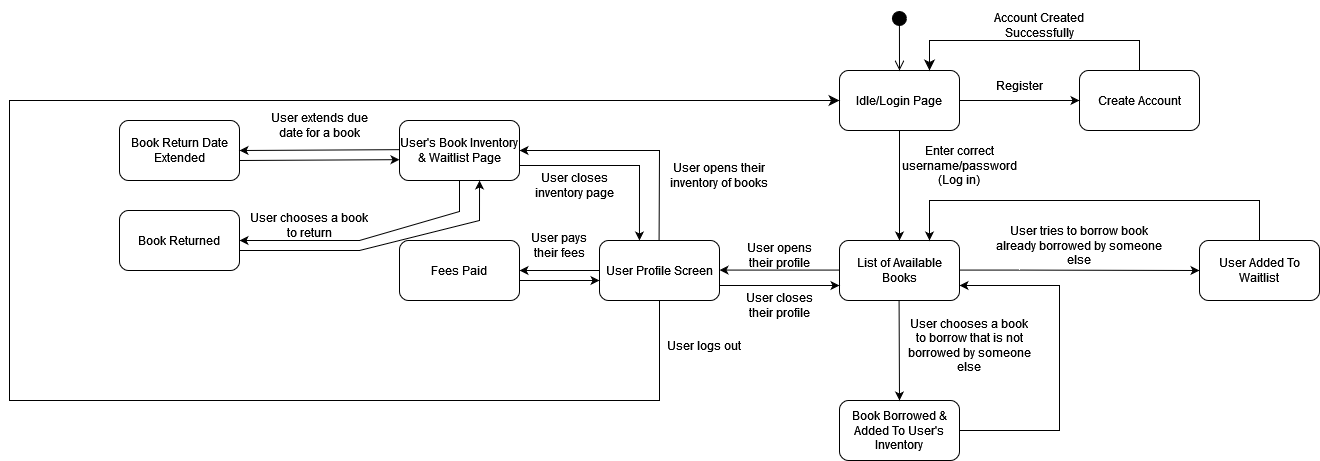

The diagram above was exported from draw.io. Its source (the exported page's mxGraphModel, read from the mxfile embedded in the PNG):
<mxGraphModel dx="2924" dy="1086" grid="1" gridSize="10" guides="1" tooltips="1" connect="1" arrows="1" fold="1" page="1" pageScale="1" pageWidth="850" pageHeight="1100" background="#FFFFFF" math="0" shadow="0">
  <root>
    <mxCell id="0" />
    <mxCell id="1" parent="0" />
    <mxCell id="MUt73n6ajQH4nMCRjm7y-1" value="Idle/Login Page" style="rounded=1;whiteSpace=wrap;html=1;" parent="1" vertex="1">
      <mxGeometry x="360" y="110" width="120" height="60" as="geometry" />
    </mxCell>
    <mxCell id="MUt73n6ajQH4nMCRjm7y-2" value="" style="html=1;verticalAlign=bottom;startArrow=circle;startFill=1;endArrow=open;startSize=6;endSize=8;curved=0;rounded=0;" parent="1" edge="1">
      <mxGeometry x="-0.0012" width="80" relative="1" as="geometry">
        <mxPoint x="419.93" y="50" as="sourcePoint" />
        <mxPoint x="420" y="110" as="targetPoint" />
        <Array as="points">
          <mxPoint x="419.93" y="60" />
        </Array>
        <mxPoint as="offset" />
      </mxGeometry>
    </mxCell>
    <mxCell id="MUt73n6ajQH4nMCRjm7y-3" value="" style="endArrow=classic;html=1;rounded=0;exitX=0.5;exitY=1;exitDx=0;exitDy=0;" parent="1" source="MUt73n6ajQH4nMCRjm7y-1" edge="1">
      <mxGeometry width="50" height="50" relative="1" as="geometry">
        <mxPoint x="395" y="260" as="sourcePoint" />
        <mxPoint x="420" y="280" as="targetPoint" />
      </mxGeometry>
    </mxCell>
    <mxCell id="MUt73n6ajQH4nMCRjm7y-4" value="Book Borrowed &amp;amp; Added To User's Inventory" style="rounded=1;whiteSpace=wrap;html=1;" parent="1" vertex="1">
      <mxGeometry x="360" y="440" width="120" height="60" as="geometry" />
    </mxCell>
    <mxCell id="MUt73n6ajQH4nMCRjm7y-5" value="Create Account" style="rounded=1;whiteSpace=wrap;html=1;" parent="1" vertex="1">
      <mxGeometry x="600" y="110" width="120" height="60" as="geometry" />
    </mxCell>
    <mxCell id="MUt73n6ajQH4nMCRjm7y-8" value="Enter correct username/password (Log in)" style="text;html=1;strokeColor=none;fillColor=none;align=center;verticalAlign=middle;whiteSpace=wrap;rounded=0;" parent="1" vertex="1">
      <mxGeometry x="450" y="180" width="60" height="50" as="geometry" />
    </mxCell>
    <mxCell id="MUt73n6ajQH4nMCRjm7y-9" value="" style="endArrow=classic;html=1;rounded=0;exitX=1;exitY=0.5;exitDx=0;exitDy=0;entryX=0;entryY=0.5;entryDx=0;entryDy=0;" parent="1" source="MUt73n6ajQH4nMCRjm7y-1" target="MUt73n6ajQH4nMCRjm7y-5" edge="1">
      <mxGeometry width="50" height="50" relative="1" as="geometry">
        <mxPoint x="540" y="140" as="sourcePoint" />
        <mxPoint x="560" y="140" as="targetPoint" />
      </mxGeometry>
    </mxCell>
    <mxCell id="MUt73n6ajQH4nMCRjm7y-10" value="Register" style="text;html=1;strokeColor=none;fillColor=none;align=center;verticalAlign=middle;whiteSpace=wrap;rounded=0;" parent="1" vertex="1">
      <mxGeometry x="500" y="100" width="80" height="50" as="geometry" />
    </mxCell>
    <mxCell id="MUt73n6ajQH4nMCRjm7y-16" value="" style="edgeStyle=elbowEdgeStyle;elbow=vertical;endArrow=classic;html=1;curved=0;rounded=0;endSize=8;startSize=8;entryX=0.735;entryY=-0.061;entryDx=0;entryDy=0;entryPerimeter=0;exitX=0.5;exitY=0;exitDx=0;exitDy=0;" parent="1" source="MUt73n6ajQH4nMCRjm7y-5" edge="1">
      <mxGeometry width="50" height="50" relative="1" as="geometry">
        <mxPoint x="541.8" y="103.66" as="sourcePoint" />
        <mxPoint x="449.99999999999983" y="110.00000000000003" as="targetPoint" />
        <Array as="points">
          <mxPoint x="660" y="80" />
        </Array>
      </mxGeometry>
    </mxCell>
    <mxCell id="MUt73n6ajQH4nMCRjm7y-17" value="Account Created Successfully" style="text;html=1;strokeColor=none;fillColor=none;align=center;verticalAlign=middle;whiteSpace=wrap;rounded=0;" parent="1" vertex="1">
      <mxGeometry x="500" y="40" width="120" height="50" as="geometry" />
    </mxCell>
    <mxCell id="MUt73n6ajQH4nMCRjm7y-18" value="" style="endArrow=classic;html=1;rounded=0;exitX=0;exitY=0.5;exitDx=0;exitDy=0;entryX=1;entryY=0.5;entryDx=0;entryDy=0;" parent="1" edge="1">
      <mxGeometry width="50" height="50" relative="1" as="geometry">
        <mxPoint x="360" y="309.58000000000004" as="sourcePoint" />
        <mxPoint x="240" y="309.58000000000004" as="targetPoint" />
        <Array as="points">
          <mxPoint x="300" y="309.58000000000004" />
        </Array>
      </mxGeometry>
    </mxCell>
    <mxCell id="MUt73n6ajQH4nMCRjm7y-20" value="User logs out" style="text;html=1;strokeColor=none;fillColor=none;align=center;verticalAlign=middle;whiteSpace=wrap;rounded=0;" parent="1" vertex="1">
      <mxGeometry x="180" y="360" width="90" height="50" as="geometry" />
    </mxCell>
    <mxCell id="MUt73n6ajQH4nMCRjm7y-22" value="" style="endArrow=classic;html=1;rounded=0;exitX=1;exitY=0.5;exitDx=0;exitDy=0;entryX=1;entryY=0.75;entryDx=0;entryDy=0;" parent="1" source="MUt73n6ajQH4nMCRjm7y-4" target="MUt73n6ajQH4nMCRjm7y-28" edge="1">
      <mxGeometry width="50" height="50" relative="1" as="geometry">
        <mxPoint x="520" y="450" as="sourcePoint" />
        <mxPoint x="620" y="470" as="targetPoint" />
        <Array as="points">
          <mxPoint x="580" y="470" />
          <mxPoint x="580" y="400" />
          <mxPoint x="580" y="360" />
          <mxPoint x="580" y="325" />
        </Array>
      </mxGeometry>
    </mxCell>
    <mxCell id="MUt73n6ajQH4nMCRjm7y-24" value="" style="endArrow=classic;html=1;rounded=0;exitX=0;exitY=0.5;exitDx=0;exitDy=0;" parent="1" source="MUt73n6ajQH4nMCRjm7y-32" edge="1">
      <mxGeometry width="50" height="50" relative="1" as="geometry">
        <mxPoint x="-40" y="309.58000000000004" as="sourcePoint" />
        <mxPoint x="40" y="310" as="targetPoint" />
      </mxGeometry>
    </mxCell>
    <mxCell id="MUt73n6ajQH4nMCRjm7y-25" value="Fees Paid" style="rounded=1;whiteSpace=wrap;html=1;" parent="1" vertex="1">
      <mxGeometry x="-80" y="280" width="120" height="60" as="geometry" />
    </mxCell>
    <mxCell id="MUt73n6ajQH4nMCRjm7y-26" value="User pays their fees" style="text;html=1;strokeColor=none;fillColor=none;align=center;verticalAlign=middle;whiteSpace=wrap;rounded=0;" parent="1" vertex="1">
      <mxGeometry x="40" y="260" width="80" height="50" as="geometry" />
    </mxCell>
    <mxCell id="MUt73n6ajQH4nMCRjm7y-28" value="List of Available Books" style="rounded=1;whiteSpace=wrap;html=1;" parent="1" vertex="1">
      <mxGeometry x="360" y="280" width="120" height="60" as="geometry" />
    </mxCell>
    <mxCell id="MUt73n6ajQH4nMCRjm7y-30" value="User chooses a book to borrow that is not borrowed by someone else" style="text;html=1;strokeColor=none;fillColor=none;align=center;verticalAlign=middle;whiteSpace=wrap;rounded=0;" parent="1" vertex="1">
      <mxGeometry x="425" y="360" width="130" height="50" as="geometry" />
    </mxCell>
    <mxCell id="MUt73n6ajQH4nMCRjm7y-32" value="User Profile Screen" style="rounded=1;whiteSpace=wrap;html=1;" parent="1" vertex="1">
      <mxGeometry x="120" y="280" width="120" height="60" as="geometry" />
    </mxCell>
    <mxCell id="MUt73n6ajQH4nMCRjm7y-33" value="User opens their profile" style="text;html=1;strokeColor=none;fillColor=none;align=center;verticalAlign=middle;whiteSpace=wrap;rounded=0;" parent="1" vertex="1">
      <mxGeometry x="260" y="270" width="80" height="50" as="geometry" />
    </mxCell>
    <mxCell id="MUt73n6ajQH4nMCRjm7y-34" value="" style="endArrow=classic;html=1;rounded=0;exitX=0.5;exitY=1;exitDx=0;exitDy=0;entryX=0.5;entryY=0;entryDx=0;entryDy=0;" parent="1" edge="1">
      <mxGeometry width="50" height="50" relative="1" as="geometry">
        <mxPoint x="419.58" y="340" as="sourcePoint" />
        <mxPoint x="420" y="440" as="targetPoint" />
      </mxGeometry>
    </mxCell>
    <mxCell id="MUt73n6ajQH4nMCRjm7y-36" value="" style="endArrow=classic;html=1;rounded=0;exitX=1;exitY=0.75;exitDx=0;exitDy=0;entryX=0;entryY=0.75;entryDx=0;entryDy=0;" parent="1" source="MUt73n6ajQH4nMCRjm7y-32" target="MUt73n6ajQH4nMCRjm7y-28" edge="1">
      <mxGeometry width="50" height="50" relative="1" as="geometry">
        <mxPoint x="370" y="370.00000000000006" as="sourcePoint" />
        <mxPoint x="250" y="370.00000000000006" as="targetPoint" />
        <Array as="points" />
      </mxGeometry>
    </mxCell>
    <mxCell id="MUt73n6ajQH4nMCRjm7y-37" value="User closes their profile" style="text;html=1;strokeColor=none;fillColor=none;align=center;verticalAlign=middle;whiteSpace=wrap;rounded=0;" parent="1" vertex="1">
      <mxGeometry x="260" y="320" width="80" height="50" as="geometry" />
    </mxCell>
    <mxCell id="MUt73n6ajQH4nMCRjm7y-38" value="" style="edgeStyle=orthogonalEdgeStyle;elbow=vertical;endArrow=classic;html=1;rounded=0;endSize=8;startSize=8;entryX=0;entryY=0.5;entryDx=0;entryDy=0;exitX=0.5;exitY=1;exitDx=0;exitDy=0;" parent="1" source="MUt73n6ajQH4nMCRjm7y-32" target="MUt73n6ajQH4nMCRjm7y-1" edge="1">
      <mxGeometry width="50" height="50" relative="1" as="geometry">
        <mxPoint x="180" y="480" as="sourcePoint" />
        <mxPoint x="200" y="140" as="targetPoint" />
        <Array as="points">
          <mxPoint x="180" y="440" />
          <mxPoint x="-470" y="440" />
          <mxPoint x="-470" y="140" />
        </Array>
      </mxGeometry>
    </mxCell>
    <mxCell id="MUt73n6ajQH4nMCRjm7y-40" value="" style="endArrow=classic;html=1;rounded=0;exitX=0.5;exitY=0;exitDx=0;exitDy=0;entryX=1;entryY=0.5;entryDx=0;entryDy=0;" parent="1" target="MUt73n6ajQH4nMCRjm7y-41" edge="1">
      <mxGeometry width="50" height="50" relative="1" as="geometry">
        <mxPoint x="179.57999999999998" y="280" as="sourcePoint" />
        <mxPoint x="180" y="190" as="targetPoint" />
        <Array as="points">
          <mxPoint x="180" y="190" />
        </Array>
      </mxGeometry>
    </mxCell>
    <mxCell id="MUt73n6ajQH4nMCRjm7y-41" value="User's Book Inventory &amp;amp; Waitlist Page" style="rounded=1;whiteSpace=wrap;html=1;" parent="1" vertex="1">
      <mxGeometry x="-80" y="160" width="120" height="60" as="geometry" />
    </mxCell>
    <mxCell id="MUt73n6ajQH4nMCRjm7y-44" value="" style="endArrow=classic;html=1;rounded=0;exitX=0;exitY=0.5;exitDx=0;exitDy=0;entryX=0;entryY=0.5;entryDx=0;entryDy=0;" parent="1" target="MUt73n6ajQH4nMCRjm7y-45" edge="1">
      <mxGeometry width="50" height="50" relative="1" as="geometry">
        <mxPoint x="480" y="309.58000000000004" as="sourcePoint" />
        <mxPoint x="600" y="309.58000000000004" as="targetPoint" />
        <Array as="points">
          <mxPoint x="540" y="309.58000000000004" />
        </Array>
      </mxGeometry>
    </mxCell>
    <mxCell id="MUt73n6ajQH4nMCRjm7y-45" value="User Added To Waitlist" style="rounded=1;whiteSpace=wrap;html=1;" parent="1" vertex="1">
      <mxGeometry x="720" y="280" width="120" height="60" as="geometry" />
    </mxCell>
    <mxCell id="MUt73n6ajQH4nMCRjm7y-46" value="User tries to borrow book already borrowed by someone else" style="text;html=1;strokeColor=none;fillColor=none;align=center;verticalAlign=middle;whiteSpace=wrap;rounded=0;" parent="1" vertex="1">
      <mxGeometry x="510" y="260" width="180" height="50" as="geometry" />
    </mxCell>
    <mxCell id="MUt73n6ajQH4nMCRjm7y-47" value="Book Return Date Extended" style="rounded=1;whiteSpace=wrap;html=1;" parent="1" vertex="1">
      <mxGeometry x="-360" y="160" width="120" height="60" as="geometry" />
    </mxCell>
    <mxCell id="MUt73n6ajQH4nMCRjm7y-48" value="User opens their inventory of books" style="text;html=1;strokeColor=none;fillColor=none;align=center;verticalAlign=middle;whiteSpace=wrap;rounded=0;" parent="1" vertex="1">
      <mxGeometry x="180" y="190" width="120" height="50" as="geometry" />
    </mxCell>
    <mxCell id="MUt73n6ajQH4nMCRjm7y-49" value="" style="endArrow=classic;html=1;rounded=0;exitX=0;exitY=0.5;exitDx=0;exitDy=0;" parent="1" edge="1">
      <mxGeometry width="50" height="50" relative="1" as="geometry">
        <mxPoint x="-80" y="189.17" as="sourcePoint" />
        <mxPoint x="-240" y="190" as="targetPoint" />
      </mxGeometry>
    </mxCell>
    <mxCell id="MUt73n6ajQH4nMCRjm7y-50" value="User extends due date for a book" style="text;html=1;strokeColor=none;fillColor=none;align=center;verticalAlign=middle;whiteSpace=wrap;rounded=0;" parent="1" vertex="1">
      <mxGeometry x="-220" y="140" width="120" height="50" as="geometry" />
    </mxCell>
    <mxCell id="MUt73n6ajQH4nMCRjm7y-52" value="" style="endArrow=classic;html=1;rounded=0;exitX=0.5;exitY=1;exitDx=0;exitDy=0;" parent="1" source="MUt73n6ajQH4nMCRjm7y-41" edge="1">
      <mxGeometry width="50" height="50" relative="1" as="geometry">
        <mxPoint y="250" as="sourcePoint" />
        <mxPoint x="-240" y="280" as="targetPoint" />
        <Array as="points">
          <mxPoint x="-20" y="251" />
          <mxPoint x="-120" y="280" />
        </Array>
      </mxGeometry>
    </mxCell>
    <mxCell id="MUt73n6ajQH4nMCRjm7y-53" value="Book Returned" style="rounded=1;whiteSpace=wrap;html=1;" parent="1" vertex="1">
      <mxGeometry x="-360" y="250" width="120" height="60" as="geometry" />
    </mxCell>
    <mxCell id="MUt73n6ajQH4nMCRjm7y-54" value="User chooses a book to return" style="text;html=1;strokeColor=none;fillColor=none;align=center;verticalAlign=middle;whiteSpace=wrap;rounded=0;" parent="1" vertex="1">
      <mxGeometry x="-230" y="240" width="120" height="50" as="geometry" />
    </mxCell>
    <mxCell id="MUt73n6ajQH4nMCRjm7y-55" value="" style="endArrow=classic;html=1;rounded=0;exitX=0.5;exitY=0;exitDx=0;exitDy=0;entryX=0.75;entryY=0;entryDx=0;entryDy=0;" parent="1" source="MUt73n6ajQH4nMCRjm7y-45" target="MUt73n6ajQH4nMCRjm7y-28" edge="1">
      <mxGeometry width="50" height="50" relative="1" as="geometry">
        <mxPoint x="730" y="230.00000000000006" as="sourcePoint" />
        <mxPoint x="970" y="230.42000000000002" as="targetPoint" />
        <Array as="points">
          <mxPoint x="780" y="240" />
          <mxPoint x="450" y="240" />
        </Array>
      </mxGeometry>
    </mxCell>
    <mxCell id="MUt73n6ajQH4nMCRjm7y-56" value="" style="endArrow=classic;html=1;rounded=0;exitX=0;exitY=0.5;exitDx=0;exitDy=0;" parent="1" edge="1">
      <mxGeometry width="50" height="50" relative="1" as="geometry">
        <mxPoint x="-240" y="200" as="sourcePoint" />
        <mxPoint x="-80" y="199.17" as="targetPoint" />
      </mxGeometry>
    </mxCell>
    <mxCell id="MUt73n6ajQH4nMCRjm7y-57" value="" style="endArrow=classic;html=1;rounded=0;exitX=0.5;exitY=1;exitDx=0;exitDy=0;entryX=0.667;entryY=1;entryDx=0;entryDy=0;entryPerimeter=0;" parent="1" target="MUt73n6ajQH4nMCRjm7y-41" edge="1">
      <mxGeometry width="50" height="50" relative="1" as="geometry">
        <mxPoint x="-240" y="290" as="sourcePoint" />
        <mxPoint x="-20" y="230" as="targetPoint" />
        <Array as="points">
          <mxPoint x="-120" y="290" />
          <mxPoint y="260" />
        </Array>
      </mxGeometry>
    </mxCell>
    <mxCell id="MUt73n6ajQH4nMCRjm7y-59" value="" style="endArrow=classic;html=1;rounded=0;exitX=1;exitY=0.75;exitDx=0;exitDy=0;entryX=0.333;entryY=0;entryDx=0;entryDy=0;entryPerimeter=0;" parent="1" source="MUt73n6ajQH4nMCRjm7y-41" target="MUt73n6ajQH4nMCRjm7y-32" edge="1">
      <mxGeometry width="50" height="50" relative="1" as="geometry">
        <mxPoint x="110" y="384.58" as="sourcePoint" />
        <mxPoint x="30" y="384.58" as="targetPoint" />
        <Array as="points">
          <mxPoint x="160" y="205" />
        </Array>
      </mxGeometry>
    </mxCell>
    <mxCell id="MUt73n6ajQH4nMCRjm7y-60" value="User closes inventory page" style="text;html=1;strokeColor=none;fillColor=none;align=center;verticalAlign=middle;whiteSpace=wrap;rounded=0;" parent="1" vertex="1">
      <mxGeometry x="40" y="200" width="110" height="50" as="geometry" />
    </mxCell>
    <mxCell id="MUt73n6ajQH4nMCRjm7y-61" value="" style="endArrow=classic;html=1;rounded=0;exitX=0;exitY=0.5;exitDx=0;exitDy=0;" parent="1" edge="1">
      <mxGeometry width="50" height="50" relative="1" as="geometry">
        <mxPoint x="40" y="320" as="sourcePoint" />
        <mxPoint x="120" y="320" as="targetPoint" />
      </mxGeometry>
    </mxCell>
  </root>
</mxGraphModel>